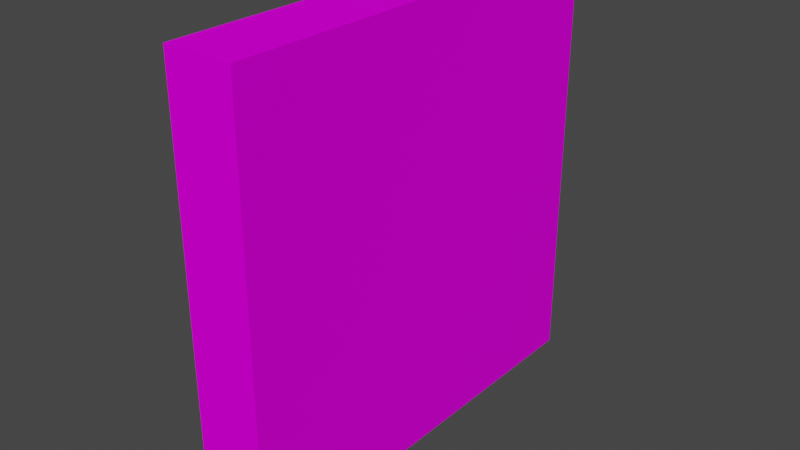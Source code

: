 # Source: Wallmodel.blend  (saved by Blender 2.93.21; exported with 4.5.12 LTS)
import bpy
from mathutils import Matrix  # noqa: F401  (used for matrix-valued properties, if any)

bpy.ops.wm.read_factory_settings(use_empty=True)
scene = bpy.context.scene
scene.name = 'Scene'

# ---- collections
col_collection = bpy.data.collections.new('Collection'); scene.collection.children.link(col_collection)

# ---- images (referenced by path relative to the original .blend; pixels are not part of the script)
import os
ASSET_DIR = os.environ.get("B2B_ASSET_DIR", "")  # directory of the original .blend (textures are referenced by path, not embedded)
HERE = os.path.dirname(os.path.abspath(__file__))  # packed textures are extracted next to this script under _unpacked/

def load_image(name, relpath, width, height, colorspace="sRGB"):
    """Load a texture the original file referenced (path relative to the .blend, or extracted next to this script)."""
    p = next((c for c in (os.path.join(HERE, relpath), os.path.join(ASSET_DIR, relpath)) if relpath and os.path.exists(c)), "")
    if p:
        img = bpy.data.images.load(p, check_existing=True)
        img.name = name
    else:  # same state as the original file: an image datablock whose file is absent (Cycles renders it pink)
        img = bpy.data.images.new(name, width, height)
        img.source = "FILE"
        img.filepath = "//" + (relpath or name)
    img.colorspace_settings.name = colorspace
    return img
img_wallmodel_material_basemap_png = load_image('Wallmodel_Material_BaseMap.png', 'Text/Wallmodel_Material_BaseMap.png', 1024, 1024, 'sRGB')
img_wallmodel_material_specular_png = load_image('Wallmodel_Material_Specular.png', 'Text/Wallmodel_Material_Specular.png', 1024, 1024, 'sRGB')
img_wallmodel_material_normal_png = load_image('Wallmodel_Material_Normal.png', 'Text/Wallmodel_Material_Normal.png', 1024, 1024, 'sRGB')

# ---- materials (node trees are filled in below, after node groups)
mat_material = bpy.data.materials.new('Material')
mat_material.alpha_threshold = 0.0
mat_material.use_transparent_shadow = False
mat_material.line_color = (0.0, 0.0, 0.0, 1.0)

# ---- material node trees
mat_material.use_nodes = True; mat_material.node_tree.nodes.clear()
_N = mat_material.node_tree.nodes; _L = mat_material.node_tree.links
n0 = _N.new('ShaderNodeOutputMaterial'); n0.name = 'Material Output'; n0.location = (300, 300)
n1 = _N.new('ShaderNodeBsdfPrincipled'); n1.name = 'Principled BSDF'; n1.location = (10, 300)
n1.distribution = 'GGX'
n1.subsurface_method = 'BURLEY'
n1.inputs[2].default_value = 0.6918
n1.inputs[3].default_value = 1.45
n1.inputs[13].default_value = 0.1459
n1.inputs[27].default_value = (0.0, 0.0, 0.0, 1.0)
n1.inputs[28].default_value = 1.0
n2 = _N.new('ShaderNodeTexImage'); n2.name = 'Image Texture'; n2.location = (-280, 270)
n2.image = img_wallmodel_material_basemap_png
n3 = _N.new('ShaderNodeTexImage'); n3.name = 'Image Texture.001'; n3.location = (-280, 120)
n3.image = img_wallmodel_material_specular_png
n4 = _N.new('ShaderNodeNormalMap'); n4.name = 'Normal Map'; n4.location = (-190, -330)
n4.inputs[0].default_value = 0.2
n5 = _N.new('ShaderNodeTexImage'); n5.name = 'Image Texture.002'; n5.location = (-480, -390)
n5.image = img_wallmodel_material_normal_png
n6 = _N.new('ShaderNodeMix'); n6.name = 'Mix'; n6.location = (-160, 180)
n6.data_type = 'RGBA'
n6.inputs[6].default_value = (1.0, 1.0, 1.0, 1.0)
_L.new(n1.outputs[0], n0.inputs[0])
_L.new(n2.outputs[0], n1.inputs[0])
_L.new(n4.outputs[0], n1.inputs[5])
_L.new(n5.outputs[0], n4.inputs[1])
_L.new(n2.outputs[0], n6.inputs[7])
_L.new(n3.outputs[1], n6.inputs[0])
_L.new(n6.outputs[2], n1.inputs[14])
n0.is_active_output = True

# ---- world
world_world = bpy.data.worlds.new('World'); scene.world = world_world
world_world.use_nodes = True; world_world.node_tree.nodes.clear()
_N = world_world.node_tree.nodes; _L = world_world.node_tree.links
n0 = _N.new('ShaderNodeOutputWorld'); n0.name = 'World Output'; n0.location = (300, 300)
n1 = _N.new('ShaderNodeBackground'); n1.name = 'Background'; n1.location = (10, 300)
n1.inputs[0].default_value = (0.05088, 0.05088, 0.05088, 1.0)
_L.new(n1.outputs[0], n0.inputs[0])
n0.is_active_output = True
world_world.color = (0.05088, 0.05088, 0.05088)
world_world.use_sun_shadow = False
world_world.sun_shadow_jitter_overblur = 0.0

# ---- meshes
me_cube = bpy.data.meshes.new('Cube')
me_cube.from_pydata([(1.0, 1.0, 1.0), (1.0, 1.0, -1.0), (1.0, -1.0, 1.0), (1.0, -1.0, -1.0), (-1.0, 1.0, 1.0), (-1.0, 1.0, -1.0), (-1.0, -1.0, 1.0), (-1.0, -1.0, -1.0)], [], [(0, 4, 6, 2), (3, 2, 6, 7), (7, 6, 4, 5), (5, 1, 3, 7), (1, 0, 2, 3), (5, 4, 0, 1)])
_uv = me_cube.uv_layers.new(name='UVMap')
_uv.uv.foreach_set('vector', [0.625, 0.5, 0.875, 0.5, 0.875, 0.75, 0.625, 0.75, 0.375, 0.75, 0.625, 0.75, 0.625, 1.0, 0.375, 1.0, 0.375, 0.0, 0.625, 0.0, 0.625, 0.25, 0.375, 0.25, 0.125, 0.5, 0.375, 0.5, 0.375, 0.75, 0.125, 0.75, 0.375, 0.5, 0.625, 0.5, 0.625, 0.75, 0.375, 0.75, 0.375, 0.25, 0.625, 0.25, 0.625, 0.5, 0.375, 0.5])
me_cube.materials.append(mat_material)
me_cube.use_remesh_preserve_volume = False
me_cube.use_remesh_preserve_attributes = False
me_cube.use_mirror_vertex_groups = False
me_cube.update()

# ---- objects
ob_cube = bpy.data.objects.new('Cube', me_cube)

# ---- transforms, parenting, visibility, modifiers, constraints
ob_cube.location = (0.0, 0.0, 2.684)
ob_cube.rotation_euler = (-1.571, -0.0, 0.0)
ob_cube.scale = (0.4281, 2.695, 2.695)
ob_cube.lock_rotations_4d = False
ob_cube.empty_display_type = 'ARROWS'
ob_cube.lineart.crease_threshold = 0.0

# ---- collection membership
col_collection.objects.link(ob_cube)

# ---- scene / render settings (as saved in the file)
scene.frame_start = 1; scene.frame_end = 250; scene.frame_set(1)
scene.render.engine = 'BLENDER_EEVEE_NEXT'
scene.cycles.use_denoising = False
scene.cycles.samples = 128
scene.cycles.sampling_pattern = 'TABULATED_SOBOL'
scene.cycles.use_adaptive_sampling = False
scene.cycles.use_light_tree = False
scene.view_settings.view_transform = 'Filmic'
bpy.context.view_layer.update()

# ---- added for rendering (the .blend has no active camera and no usable light): camera, sun
cam_auto = bpy.data.cameras.new('AutoCamera')
cam_auto.lens = 50.0
cam_auto.sensor_width = 36.0
cam_auto.clip_end = 1000.0
ob_auto_camera = bpy.data.objects.new('AutoCamera', cam_auto)
scene.collection.objects.link(ob_auto_camera)
ob_auto_camera.location = (7.09749, -8.51699, 8.36216)
ob_auto_camera.rotation_euler = (1.09748, -7.21219e-08, 0.694738)
scene.camera = ob_auto_camera
light_auto_sun = bpy.data.lights.new('AutoSun', 'SUN')
light_auto_sun.energy = 3.0
light_auto_sun.angle = 0.0523599
ob_auto_sun = bpy.data.objects.new('AutoSun', light_auto_sun)
scene.collection.objects.link(ob_auto_sun)
ob_auto_sun.rotation_euler = (0.872665, 0.174533, 0.523599)
bpy.context.view_layer.update()

